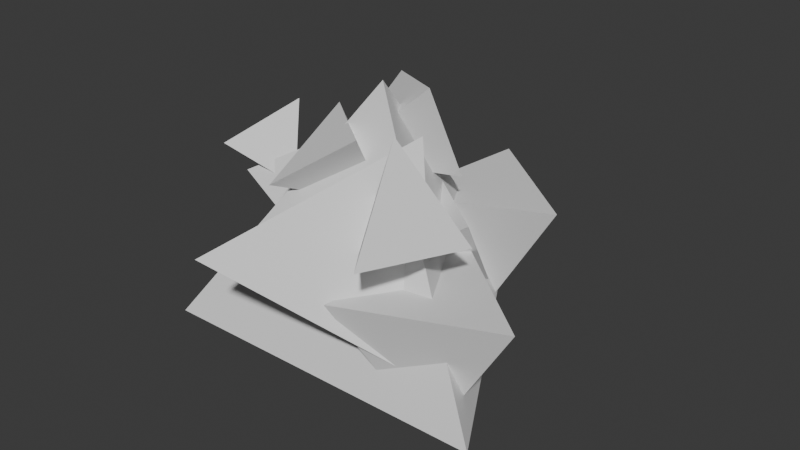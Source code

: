 # Source: Ore_Mesh_C.blend  (saved by Blender 4.4.32; exported with 4.5.12 LTS)
import bpy
from mathutils import Matrix  # noqa: F401  (used for matrix-valued properties, if any)

bpy.ops.wm.read_factory_settings(use_empty=True)
scene = bpy.context.scene
scene.name = 'Scene'

# ---- collections
col_collection = bpy.data.collections.new('Collection'); scene.collection.children.link(col_collection)

# ---- world
world_world = bpy.data.worlds.new('World'); scene.world = world_world
world_world.use_nodes = True; world_world.node_tree.nodes.clear()
_N = world_world.node_tree.nodes; _L = world_world.node_tree.links
n0 = _N.new('ShaderNodeOutputWorld'); n0.name = 'World Output'; n0.location = (300, 300)
n1 = _N.new('ShaderNodeBackground'); n1.name = 'Background'; n1.location = (10, 300)
n1.inputs[0].default_value = (0.05088, 0.05088, 0.05088, 1.0)
_L.new(n1.outputs[0], n0.inputs[0])
n0.is_active_output = True
world_world.color = (0.05088, 0.05088, 0.05088)
world_world.sun_shadow_jitter_overblur = 0.0

# ---- meshes
me_cube_001 = bpy.data.meshes.new('Cube.001')
me_cube_001.from_pydata([(-0.458, -0.01121, 0.3283), (-0.1636, 0.1046, 0.4941), (-0.01233, 0.5345, 0.01159), (-0.1033, -0.1063, 0.2122), (0.4404, -0.2497, 0.01159), (-0.2265, 0.2569, 0.1772), (-0.4651, -0.2497, 0.01159), (-0.01233, 0.01172, 0.6687), (-0.1309, -0.4673, 0.3705), (0.1214, -0.01035, 0.5753), (0.2856, -0.1581, 0.05995), (-0.2543, 0.09007, 0.1714), (0.227, 0.02496, 0.3727), (0.02111, 0.1958, 0.3638), (0.173, 0.1918, 0.1434), (-0.007813, -0.0226, 0.2117), (0.01054, -0.1072, 0.5662), (-0.1954, 0.06362, 0.5573), (-0.04352, 0.05963, 0.3369), (-0.2243, -0.1548, 0.4052), (-0.0614, 0.6038, 0.2935), (-0.1246, 0.1745, 0.289), (0.0438, 0.3372, -0.07636), (0.2907, 0.2967, 0.3191), (0.1437, 0.1311, 0.2661), (0.08053, -0.2982, 0.2616), (0.2489, -0.1355, -0.1038), (0.4959, -0.176, 0.2916), (-0.1197, -0.03307, 0.4624), (0.07238, 0.07373, 0.6518), (0.07667, 0.1996, 0.3904), (-0.1535, 0.2474, 0.5968), (0.226, -0.3583, 0.4171), (0.3169, -0.08383, 0.3931), (0.03761, -0.1255, 0.3266), (0.1443, -0.1351, 0.6205), (-0.4977, 0.1456, 0.2583), (-0.5146, -0.03454, 0.3954), (-0.3045, 0.009175, 0.3215), (-0.4168, 0.1475, 0.4893)], [], [(0, 5, 3), (3, 1, 0), (2, 7, 4), (5, 1, 3), (2, 4, 6), (4, 7, 6), (0, 1, 5), (8, 11, 10), (6, 7, 2), (10, 9, 8), (11, 9, 10), (8, 9, 11), (12, 15, 14), (14, 13, 12), (15, 13, 14), (12, 13, 15), (16, 19, 18), (18, 17, 16), (19, 17, 18), (16, 17, 19), (20, 23, 22), (22, 21, 20), (23, 21, 22), (20, 21, 23), (24, 27, 26), (26, 25, 24), (27, 25, 26), (24, 25, 27), (28, 31, 30), (30, 29, 28), (31, 29, 30), (28, 29, 31), (32, 35, 34), (34, 33, 32), (35, 33, 34), (32, 33, 35), (36, 39, 38), (38, 37, 36), (39, 37, 38), (36, 37, 39)])
_uv = me_cube_001.uv_layers.new(name='UVMap')
_uv.uv.foreach_set('vector', [0.75, 0.49, 0.9578, 0.13, 0.5422, 0.13, 0.04215, 0.13, 0.25, 0.25, 0.25, 0.49, 0.25, 0.49, 0.25, 0.25, 0.4578, 0.13, 0.4578, 0.13, 0.25, 0.25, 0.04215, 0.13, 0.75, 0.49, 0.9578, 0.13, 0.5422, 0.13, 0.4578, 0.13, 0.25, 0.25, 0.04215, 0.13, 0.25, 0.49, 0.25, 0.25, 0.4578, 0.13, 0.75, 0.49, 0.9578, 0.13, 0.5422, 0.13, 0.04215, 0.13, 0.25, 0.25, 0.25, 0.49, 0.04215, 0.13, 0.25, 0.25, 0.25, 0.49, 0.4578, 0.13, 0.25, 0.25, 0.04215, 0.13, 0.25, 0.49, 0.25, 0.25, 0.4578, 0.13, 0.75, 0.49, 0.9578, 0.13, 0.5422, 0.13, 0.04215, 0.13, 0.25, 0.25, 0.25, 0.49, 0.4578, 0.13, 0.25, 0.25, 0.04215, 0.13, 0.25, 0.49, 0.25, 0.25, 0.4578, 0.13, 0.75, 0.49, 0.9578, 0.13, 0.5422, 0.13, 0.04215, 0.13, 0.25, 0.25, 0.25, 0.49, 0.4578, 0.13, 0.25, 0.25, 0.04215, 0.13, 0.25, 0.49, 0.25, 0.25, 0.4578, 0.13, 0.75, 0.49, 0.9578, 0.13, 0.5422, 0.13, 0.04215, 0.13, 0.25, 0.25, 0.25, 0.49, 0.4578, 0.13, 0.25, 0.25, 0.04215, 0.13, 0.25, 0.49, 0.25, 0.25, 0.4578, 0.13, 0.75, 0.49, 0.9578, 0.13, 0.5422, 0.13, 0.04215, 0.13, 0.25, 0.25, 0.25, 0.49, 0.4578, 0.13, 0.25, 0.25, 0.04215, 0.13, 0.25, 0.49, 0.25, 0.25, 0.4578, 0.13, 0.75, 0.49, 0.9578, 0.13, 0.5422, 0.13, 0.04215, 0.13, 0.25, 0.25, 0.25, 0.49, 0.4578, 0.13, 0.25, 0.25, 0.04215, 0.13, 0.25, 0.49, 0.25, 0.25, 0.4578, 0.13, 0.75, 0.49, 0.9578, 0.13, 0.5422, 0.13, 0.04215, 0.13, 0.25, 0.25, 0.25, 0.49, 0.4578, 0.13, 0.25, 0.25, 0.04215, 0.13, 0.25, 0.49, 0.25, 0.25, 0.4578, 0.13, 0.75, 0.49, 0.9578, 0.13, 0.5422, 0.13, 0.04215, 0.13, 0.25, 0.25, 0.25, 0.49, 0.4578, 0.13, 0.25, 0.25, 0.04215, 0.13, 0.25, 0.49, 0.25, 0.25, 0.4578, 0.13])
me_cube_001.update()

# ---- objects
ob_cube = bpy.data.objects.new('Cube', me_cube_001)

# ---- transforms, parenting, visibility, modifiers, constraints
ob_cube.location = (0.0, 0.0, 0.0)

# ---- collection membership
col_collection.objects.link(ob_cube)

# ---- scene / render settings (as saved in the file)
scene.frame_start = 1; scene.frame_end = 250; scene.frame_set(1)
scene.render.engine = 'BLENDER_EEVEE_NEXT'
bpy.context.view_layer.update()

# ---- added for rendering (the .blend has no active camera and no usable light): camera, sun
cam_auto = bpy.data.cameras.new('AutoCamera')
cam_auto.lens = 50.0
cam_auto.sensor_width = 36.0
cam_auto.clip_end = 1000.0
ob_auto_camera = bpy.data.objects.new('AutoCamera', cam_auto)
scene.collection.objects.link(ob_auto_camera)
ob_auto_camera.location = (1.52915, -1.77798, 1.51331)
ob_auto_camera.rotation_euler = (1.09748, -7.21219e-08, 0.694738)
scene.camera = ob_auto_camera
light_auto_sun = bpy.data.lights.new('AutoSun', 'SUN')
light_auto_sun.energy = 3.0
light_auto_sun.angle = 0.0523599
ob_auto_sun = bpy.data.objects.new('AutoSun', light_auto_sun)
scene.collection.objects.link(ob_auto_sun)
ob_auto_sun.rotation_euler = (0.872665, 0.174533, 0.523599)
bpy.context.view_layer.update()
